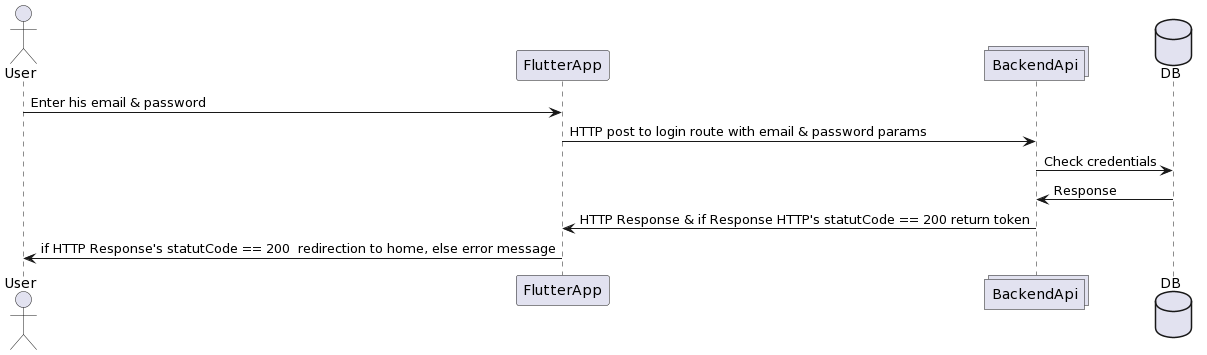

The diagram above was rendered by PlantUML. Its source (embedded in the PNG):
@startuml
actor       User       as u
participant    FlutterApp    as fa
collections     BackendApi     as ba
database      DB      as db

u -> fa : Enter his email & password 
fa -> ba : HTTP post to login route with email & password params
ba -> db : Check credentials
db -> ba : Response  
ba -> fa : HTTP Response & if Response HTTP's statutCode == 200 return token 
fa-> u : if HTTP Response's statutCode == 200  redirection to home, else error message
@enduml